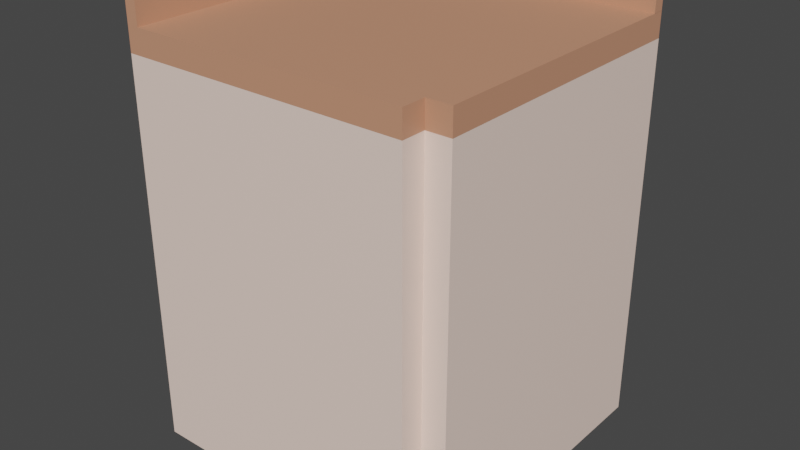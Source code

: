 # Source: Counter_Corner.blend  (saved by Blender 3.5.10; exported with 4.5.12 LTS)
import bpy
from mathutils import Matrix  # noqa: F401  (used for matrix-valued properties, if any)

bpy.ops.wm.read_factory_settings(use_empty=True)
scene = bpy.context.scene
scene.name = 'Scene'

# ---- collections
col_collection = bpy.data.collections.new('Collection'); scene.collection.children.link(col_collection)

# ---- materials (node trees are filled in below, after node groups)
mat_material = bpy.data.materials.new('Material')
mat_material.alpha_threshold = 0.0
mat_material.use_transparent_shadow = False
mat_material.roughness = 0.5
mat_material.line_color = (0.0, 0.0, 0.0, 1.0)
mat_material_001 = bpy.data.materials.new('Material.001')
mat_material_001.use_transparent_shadow = False
mat_material_010 = bpy.data.materials.new('Material.010')
mat_material_010.use_transparent_shadow = False

# ---- material node trees
mat_material.use_nodes = True; mat_material.node_tree.nodes.clear()
_N = mat_material.node_tree.nodes; _L = mat_material.node_tree.links
n0 = _N.new('ShaderNodeOutputMaterial'); n0.name = 'Material Output'; n0.location = (300, 300)
n1 = _N.new('ShaderNodeBsdfPrincipled'); n1.name = 'Principled BSDF'; n1.location = (10, 300)
n1.distribution = 'GGX'
n1.subsurface_method = 'RANDOM_WALK_SKIN'
n1.inputs[0].default_value = (1.0, 0.7758, 0.6724, 1.0)
n1.inputs[3].default_value = 1.45
n1.inputs[27].default_value = (0.0, 0.0, 0.0, 1.0)
n1.inputs[28].default_value = 1.0
_L.new(n1.outputs[0], n0.inputs[0])
n0.is_active_output = True
mat_material_001.use_nodes = True; mat_material_001.node_tree.nodes.clear()
_N = mat_material_001.node_tree.nodes; _L = mat_material_001.node_tree.links
n0 = _N.new('ShaderNodeBsdfPrincipled'); n0.name = 'Principled BSDF'; n0.location = (10, 300)
n0.distribution = 'GGX'
n0.subsurface_method = 'RANDOM_WALK_SKIN'
n0.inputs[0].default_value = (0.6308, 0.2961, 0.1812, 1.0)
n0.inputs[3].default_value = 1.45
n0.inputs[27].default_value = (0.0, 0.0, 0.0, 1.0)
n0.inputs[28].default_value = 1.0
n1 = _N.new('ShaderNodeOutputMaterial'); n1.name = 'Material Output'; n1.location = (300, 300)
_L.new(n0.outputs[0], n1.inputs[0])
n1.is_active_output = True
mat_material_010.use_nodes = True; mat_material_010.node_tree.nodes.clear()
_N = mat_material_010.node_tree.nodes; _L = mat_material_010.node_tree.links
n0 = _N.new('ShaderNodeBsdfPrincipled'); n0.name = 'Principled BSDF'; n0.location = (10, 300)
n0.distribution = 'GGX'
n0.subsurface_method = 'RANDOM_WALK_SKIN'
n0.inputs[0].default_value = (0.6308, 0.2961, 0.1812, 1.0)
n0.inputs[3].default_value = 1.45
n0.inputs[27].default_value = (0.0, 0.0, 0.0, 1.0)
n0.inputs[28].default_value = 1.0
n1 = _N.new('ShaderNodeOutputMaterial'); n1.name = 'Material Output'; n1.location = (300, 300)
_L.new(n0.outputs[0], n1.inputs[0])
n1.is_active_output = True

# ---- world
world_world = bpy.data.worlds.new('World'); scene.world = world_world
world_world.use_nodes = True; world_world.node_tree.nodes.clear()
_N = world_world.node_tree.nodes; _L = world_world.node_tree.links
n0 = _N.new('ShaderNodeOutputWorld'); n0.name = 'World Output'; n0.location = (300, 300)
n1 = _N.new('ShaderNodeBackground'); n1.name = 'Background'; n1.location = (10, 300)
n1.inputs[0].default_value = (0.05088, 0.05088, 0.05088, 1.0)
_L.new(n1.outputs[0], n0.inputs[0])
n0.is_active_output = True
world_world.color = (0.05088, 0.05088, 0.05088)
world_world.use_sun_shadow = False
world_world.sun_shadow_jitter_overblur = 0.0

# ---- meshes
me_cube = bpy.data.meshes.new('Cube')
me_cube.from_pydata([(0.938, 1.272, 0.3159), (0.938, 1.272, -1.684), (-1.062, 1.272, 0.3159), (-1.062, 1.272, -1.684), (-1.062, -0.7285, -1.684), (-1.062, -0.7285, 0.3159), (0.938, -0.7285, 0.3159), (0.938, -0.7285, -1.684), (0.938, 1.272, -0.1112), (-1.062, -0.7285, -0.1112), (0.938, -0.7285, -0.1112), (-1.062, 1.272, -0.1112), (1.105, 1.272, -0.1112), (1.105, 1.272, -1.684), (1.105, -0.7285, -0.1112), (1.105, -0.7285, -1.684), (1.105, 1.272, 0.3159), (1.105, -0.7285, 0.3159), (-1.062, -0.8951, -0.1112), (-1.062, -0.8951, 0.3159), (0.938, -0.8951, -0.1112), (0.938, -0.8951, -1.684), (0.938, -0.8951, 0.3159), (-1.062, -0.8951, -1.684), (-1.021, -0.8951, -0.1346), (-1.021, -0.8951, 0.275), (0.8972, -0.8951, -0.1346), (0.8972, -0.8951, -1.643), (0.8972, -0.8951, 0.275), (-1.021, -0.8951, -1.643), (-1.009, -0.8951, -0.1224), (-1.009, -0.8951, 0.2628), (0.8849, -0.8951, 0.2628), (0.8849, -0.8951, -0.1224), (0.8878, -0.8951, -0.1441), (0.8878, -0.8951, -1.634), (-1.012, -0.8951, -1.634), (-1.012, -0.8951, -0.1441), (-1.062, 1.188, 0.4402), (-1.062, 1.188, 0.5652), (-1.062, 1.271, 0.4402), (-1.062, 1.271, 0.5652), (0.938, 1.188, 0.4402), (0.938, 1.188, 0.5652), (0.938, 1.271, 0.4402), (0.938, 1.271, 0.5652), (1.105, 1.271, 0.5652), (1.105, 1.271, 0.4402), (1.105, 1.188, 0.4402), (1.105, 1.188, 0.5652), (-0.9786, -0.7289, 0.4402), (-0.9786, -0.7289, 0.5652), (-1.062, -0.7289, 0.4402), (-1.062, -0.7289, 0.5652), (-0.9786, 1.271, 0.4402), (-0.9786, 1.271, 0.5652), (-1.062, 1.271, 0.4402), (-1.062, 1.271, 0.5652), (-1.062, -0.8956, 0.4402), (-0.9786, -0.8956, 0.4402), (-0.9786, -0.8956, 0.5652), (-1.062, -0.8956, 0.5652), (-1.062, -0.8955, 0.3158), (-1.062, 1.271, 0.3158), (-1.062, -0.8955, 0.4408), (0.938, -0.8955, 0.3158), (0.938, 1.271, 0.3158), (0.938, -0.8955, 0.4408), (0.938, 1.271, 0.4408), (-1.062, 1.271, 0.4408), (-1.062, -0.7282, 0.3158), (0.938, -0.7282, 0.3158), (0.938, -0.7282, 0.4408), (-1.062, -0.7282, 0.4408), (1.105, -0.7282, 0.3158), (1.105, 1.271, 0.3158), (1.105, 1.271, 0.4408), (1.105, -0.7282, 0.4408)], [], [(0, 2, 5, 6), (9, 5, 2, 11), (3, 1, 7, 4), (1, 8, 12, 13), (11, 2, 0, 8), (3, 11, 8, 1), (10, 7, 15, 14), (4, 9, 11, 3), (10, 6, 22, 20), (7, 10, 20, 21), (6, 5, 19, 22), (4, 7, 21, 23), (9, 4, 23, 18), (5, 9, 18, 19), (12, 16, 17, 14), (13, 12, 14, 15), (6, 10, 14, 17), (7, 1, 13, 15), (8, 0, 16, 12), (0, 6, 17, 16), (33, 32, 31, 30), (24, 25, 19, 18), (26, 27, 21, 20), (25, 28, 22, 19), (27, 29, 23, 21), (28, 26, 20, 22), (29, 24, 18, 23), (35, 34, 37, 36), (30, 31, 25, 24), (31, 32, 28, 25), (32, 33, 26, 28), (33, 30, 24, 26), (34, 35, 27, 26), (35, 36, 29, 27), (36, 37, 24, 29), (37, 34, 26, 24), (38, 39, 41, 40), (40, 41, 45, 44), (43, 42, 48, 49), (42, 43, 39, 38), (40, 44, 42, 38), (45, 41, 39, 43), (47, 46, 49, 48), (42, 44, 47, 48), (45, 43, 49, 46), (44, 45, 46, 47), (53, 52, 58, 61), (52, 53, 57, 56), (56, 57, 55, 54), (54, 55, 51, 50), (52, 56, 54, 50), (57, 53, 51, 55), (59, 60, 61, 58), (50, 51, 60, 59), (51, 53, 61, 60), (52, 50, 59, 58), (70, 71, 65, 62), (70, 73, 69, 63), (65, 67, 64, 62), (71, 72, 67, 65), (72, 73, 64, 67), (63, 69, 68, 66), (68, 69, 73, 72), (71, 66, 75, 74), (62, 64, 73, 70), (63, 66, 71, 70), (75, 76, 77, 74), (68, 72, 77, 76), (66, 68, 76, 75), (72, 71, 74, 77)])
me_cube.polygons.foreach_set('material_index', [0, 0, 0, 0, 0, 0, 0, 0, 0, 0, 0, 0, 0, 0, 0, 0, 0, 0, 0, 0, 0, 0, 0, 0, 0, 0, 0, 0, 0, 0, 0, 0, 0, 0, 0, 0, 1, 1, 1, 1, 1, 1, 1, 1, 1, 1, 2, 2, 2, 2, 2, 2, 2, 2, 2, 2, 1, 1, 1, 1, 1, 1, 1, 1, 1, 1, 1, 1, 1, 1])
_uv = me_cube.uv_layers.new(name='UVMap')
_uv.uv.foreach_set('vector', [0.625, 0.5, 0.875, 0.5, 0.875, 0.75, 0.625, 0.75, 0.5716, 0.0, 0.625, 0.0, 0.625, 0.25, 0.5716, 0.25, 0.125, 0.5, 0.375, 0.5, 0.375, 0.75, 0.125, 0.75, 0.375, 0.5, 0.5716, 0.5, 0.5716, 0.5, 0.375, 0.5, 0.5716, 0.25, 0.625, 0.25, 0.625, 0.5, 0.5716, 0.5, 0.375, 0.25, 0.5716, 0.25, 0.5716, 0.5, 0.375, 0.5, 0.5716, 0.75, 0.375, 0.75, 0.375, 0.75, 0.5716, 0.75, 0.375, 0.0, 0.5716, 0.0, 0.5716, 0.25, 0.375, 0.25, 0.5716, 0.75, 0.625, 0.75, 0.625, 0.75, 0.5716, 0.75, 0.375, 0.75, 0.5716, 0.75, 0.5716, 0.75, 0.375, 0.75, 0.625, 0.75, 0.875, 0.75, 0.875, 0.75, 0.625, 0.75, 0.125, 0.75, 0.375, 0.75, 0.375, 0.75, 0.125, 0.75, 0.5716, 0.0, 0.375, 0.0, 0.375, 0.0, 0.5716, 0.0, 0.625, 0.0, 0.5716, 0.0, 0.5716, 0.0, 0.625, 0.0, 0.5716, 0.5, 0.625, 0.5, 0.625, 0.75, 0.5716, 0.75, 0.375, 0.5, 0.5716, 0.5, 0.5716, 0.75, 0.375, 0.75, 0.625, 0.75, 0.5716, 0.75, 0.5716, 0.75, 0.625, 0.75, 0.375, 0.75, 0.375, 0.5, 0.375, 0.5, 0.375, 0.75, 0.5716, 0.5, 0.625, 0.5, 0.625, 0.5, 0.5716, 0.5, 0.625, 0.5, 0.625, 0.75, 0.625, 0.75, 0.625, 0.5, 0.5702, 0.7566, 0.6184, 0.7566, 0.6184, 0.9934, 0.5702, 0.9934, 0.5687, 0.9949, 0.6199, 0.9949, 0.625, 1.0, 0.5716, 1.0, 0.5687, 0.7551, 0.3801, 0.7551, 0.375, 0.75, 0.5716, 0.75, 0.6199, 0.9949, 0.6199, 0.7551, 0.625, 0.75, 0.625, 1.0, 0.3801, 0.7551, 0.3801, 0.9949, 0.375, 1.0, 0.375, 0.75, 0.6199, 0.7551, 0.5687, 0.7551, 0.5716, 0.75, 0.625, 0.75, 0.3801, 0.9949, 0.5687, 0.9949, 0.5716, 1.0, 0.375, 1.0, 0.3813, 0.7563, 0.5675, 0.7563, 0.5675, 0.9937, 0.3813, 0.9937, 0.5702, 0.9934, 0.6184, 0.9934, 0.6199, 0.9949, 0.5687, 0.9949, 0.6184, 0.9934, 0.6184, 0.7566, 0.6199, 0.7551, 0.6199, 0.9949, 0.6184, 0.7566, 0.5702, 0.7566, 0.5687, 0.7551, 0.6199, 0.7551, 0.5702, 0.7566, 0.5702, 0.9934, 0.5687, 0.9949, 0.5687, 0.7551, 0.5675, 0.7563, 0.3813, 0.7563, 0.3801, 0.7551, 0.5687, 0.7551, 0.3813, 0.7563, 0.3813, 0.9937, 0.3801, 0.9949, 0.3801, 0.7551, 0.3813, 0.9937, 0.5675, 0.9937, 0.5687, 0.9949, 0.3801, 0.9949, 0.5675, 0.9937, 0.5675, 0.7563, 0.5687, 0.7551, 0.5687, 0.9949, 0.375, 0.0, 0.625, 0.0, 0.625, 0.25, 0.375, 0.25, 0.375, 0.25, 0.625, 0.25, 0.625, 0.5, 0.375, 0.5, 0.625, 0.75, 0.375, 0.75, 0.375, 0.75, 0.625, 0.75, 0.375, 0.75, 0.625, 0.75, 0.625, 1.0, 0.375, 1.0, 0.125, 0.5, 0.375, 0.5, 0.375, 0.75, 0.125, 0.75, 0.625, 0.5, 0.875, 0.5, 0.875, 0.75, 0.625, 0.75, 0.375, 0.5, 0.625, 0.5, 0.625, 0.75, 0.375, 0.75, 0.375, 0.75, 0.375, 0.5, 0.375, 0.5, 0.375, 0.75, 0.625, 0.5, 0.625, 0.75, 0.625, 0.75, 0.625, 0.5, 0.375, 0.5, 0.625, 0.5, 0.625, 0.5, 0.375, 0.5, 0.625, 0.25, 0.375, 0.25, 0.375, 0.25, 0.625, 0.25, 0.375, 0.25, 0.625, 0.25, 0.625, 0.5, 0.375, 0.5, 0.375, 0.5, 0.625, 0.5, 0.625, 0.75, 0.375, 0.75, 0.375, 0.75, 0.625, 0.75, 0.625, 1.0, 0.375, 1.0, 0.125, 0.5, 0.375, 0.5, 0.375, 0.75, 0.125, 0.75, 0.625, 0.5, 0.875, 0.5, 0.875, 0.75, 0.625, 0.75, 0.375, 0.0, 0.625, 0.0, 0.625, 0.25, 0.375, 0.25, 0.375, 1.0, 0.625, 1.0, 0.625, 1.0, 0.375, 1.0, 0.875, 0.75, 0.875, 0.5, 0.875, 0.5, 0.875, 0.75, 0.125, 0.5, 0.125, 0.75, 0.125, 0.75, 0.125, 0.5, 0.125, 0.7307, 0.375, 0.7307, 0.375, 0.75, 0.125, 0.75, 0.375, 0.01931, 0.625, 0.01931, 0.625, 0.25, 0.375, 0.25, 0.375, 0.75, 0.625, 0.75, 0.625, 1.0, 0.375, 1.0, 0.375, 0.7307, 0.625, 0.7307, 0.625, 0.75, 0.375, 0.75, 0.625, 0.7307, 0.875, 0.7307, 0.875, 0.75, 0.625, 0.75, 0.375, 0.25, 0.625, 0.25, 0.625, 0.5, 0.375, 0.5, 0.625, 0.5, 0.875, 0.5, 0.875, 0.7307, 0.625, 0.7307, 0.375, 0.7307, 0.375, 0.5, 0.375, 0.5, 0.375, 0.7307, 0.375, 0.0, 0.625, 0.0, 0.625, 0.01931, 0.375, 0.01931, 0.125, 0.5, 0.375, 0.5, 0.375, 0.7307, 0.125, 0.7307, 0.375, 0.5, 0.625, 0.5, 0.625, 0.7307, 0.375, 0.7307, 0.625, 0.5, 0.625, 0.7307, 0.625, 0.7307, 0.625, 0.5, 0.375, 0.5, 0.625, 0.5, 0.625, 0.5, 0.375, 0.5, 0.625, 0.7307, 0.375, 0.7307, 0.375, 0.7307, 0.625, 0.7307])
me_cube.materials.append(mat_material)
me_cube.materials.append(mat_material_001)
me_cube.materials.append(mat_material_010)
me_cube.use_mirror_vertex_groups = False
me_cube.update()

# ---- objects
ob_cube = bpy.data.objects.new('Cube', me_cube)

# ---- transforms, parenting, visibility, modifiers, constraints
ob_cube.location = (0.0162, -0.08146, 0.6751)
ob_cube.scale = (0.3, 0.3, 0.4)
ob_cube.lock_rotations_4d = False
ob_cube.empty_display_type = 'ARROWS'
ob_cube.lineart.crease_threshold = 0.0

# ---- collection membership
col_collection.objects.link(ob_cube)

# ---- scene / render settings (as saved in the file)
scene.frame_start = 1; scene.frame_end = 250; scene.frame_set(20)
scene.render.engine = 'BLENDER_EEVEE_NEXT'
scene.cycles.sampling_pattern = 'TABULATED_SOBOL'
scene.view_settings.view_transform = 'Filmic'
bpy.context.view_layer.update()

# ---- added for rendering (the .blend has no active camera and no usable light): camera, sun
cam_auto = bpy.data.cameras.new('AutoCamera')
cam_auto.lens = 50.0
cam_auto.sensor_width = 36.0
cam_auto.clip_end = 1000.0
ob_auto_camera = bpy.data.objects.new('AutoCamera', cam_auto)
scene.collection.objects.link(ob_auto_camera)
ob_auto_camera.location = (1.21276, -1.45324, 1.40343)
ob_auto_camera.rotation_euler = (1.09748, -7.21219e-08, 0.694738)
scene.camera = ob_auto_camera
light_auto_sun = bpy.data.lights.new('AutoSun', 'SUN')
light_auto_sun.energy = 3.0
light_auto_sun.angle = 0.0523599
ob_auto_sun = bpy.data.objects.new('AutoSun', light_auto_sun)
scene.collection.objects.link(ob_auto_sun)
ob_auto_sun.rotation_euler = (0.872665, 0.174533, 0.523599)
bpy.context.view_layer.update()
